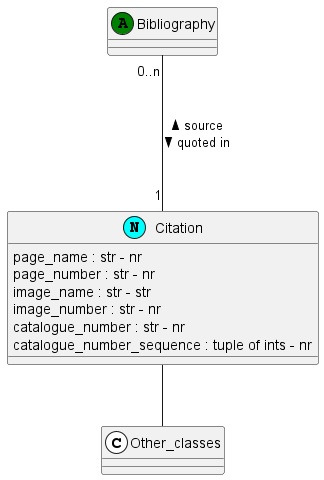

The diagram above was rendered by PlantUML. Its source (embedded in the PNG):
@startuml Citation 

Class Citation <<(N,cyan)>>
Citation : page_name : str - nr 
Citation : page_number : str - nr 
Citation : image_name : str - str
Citation : image_number : str - nr
Citation : catalogue_number : str - nr
Citation : catalogue_number_sequence : tuple of ints - nr 

Class Bibliography <<(A,green)>>

Class Other_classes <<(C,white)>>

Bibliography "0..n" --- "1" Citation: < source \n quoted in >

Citation -- Other_classes

@enduml